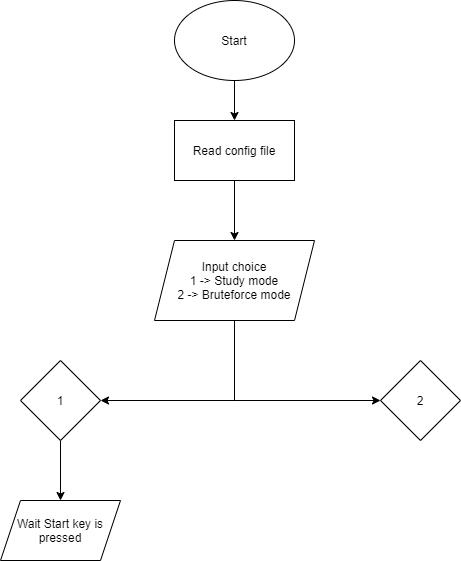

The diagram above was exported from draw.io. Its source (the exported page's mxGraphModel, read from the mxfile embedded in the PNG):
<mxGraphModel dx="1360" dy="802" grid="1" gridSize="10" guides="1" tooltips="1" connect="1" arrows="1" fold="1" page="1" pageScale="1" pageWidth="827" pageHeight="1169" math="0" shadow="0">
  <root>
    <mxCell id="0" />
    <mxCell id="1" parent="0" />
    <mxCell id="Dz3_wdklKyzwdX4crzZT-1" style="edgeStyle=orthogonalEdgeStyle;rounded=0;orthogonalLoop=1;jettySize=auto;html=1;exitX=0.5;exitY=1;exitDx=0;exitDy=0;entryX=0.5;entryY=0;entryDx=0;entryDy=0;" edge="1" parent="1" source="Dz3_wdklKyzwdX4crzZT-2" target="Dz3_wdklKyzwdX4crzZT-9">
      <mxGeometry relative="1" as="geometry" />
    </mxCell>
    <mxCell id="Dz3_wdklKyzwdX4crzZT-2" value="Start" style="ellipse;whiteSpace=wrap;html=1;" vertex="1" parent="1">
      <mxGeometry x="364" y="50" width="120" height="80" as="geometry" />
    </mxCell>
    <mxCell id="Dz3_wdklKyzwdX4crzZT-3" style="edgeStyle=orthogonalEdgeStyle;rounded=0;orthogonalLoop=1;jettySize=auto;html=1;exitX=0.5;exitY=1;exitDx=0;exitDy=0;entryX=1;entryY=0.5;entryDx=0;entryDy=0;" edge="1" parent="1" source="Dz3_wdklKyzwdX4crzZT-5" target="Dz3_wdklKyzwdX4crzZT-6">
      <mxGeometry relative="1" as="geometry">
        <Array as="points">
          <mxPoint x="424" y="450" />
        </Array>
      </mxGeometry>
    </mxCell>
    <mxCell id="Dz3_wdklKyzwdX4crzZT-4" style="edgeStyle=orthogonalEdgeStyle;rounded=0;orthogonalLoop=1;jettySize=auto;html=1;exitX=0.5;exitY=1;exitDx=0;exitDy=0;entryX=0;entryY=0.5;entryDx=0;entryDy=0;" edge="1" parent="1" source="Dz3_wdklKyzwdX4crzZT-5" target="Dz3_wdklKyzwdX4crzZT-7">
      <mxGeometry relative="1" as="geometry" />
    </mxCell>
    <mxCell id="Dz3_wdklKyzwdX4crzZT-5" value="Input choice&lt;br&gt;1 -&amp;gt; Study mode&lt;br&gt;2 -&amp;gt; Bruteforce mode" style="shape=parallelogram;perimeter=parallelogramPerimeter;whiteSpace=wrap;html=1;fixedSize=1;" vertex="1" parent="1">
      <mxGeometry x="344" y="290" width="160" height="80" as="geometry" />
    </mxCell>
    <mxCell id="Dz3_wdklKyzwdX4crzZT-11" style="edgeStyle=orthogonalEdgeStyle;rounded=0;orthogonalLoop=1;jettySize=auto;html=1;exitX=0.5;exitY=1;exitDx=0;exitDy=0;entryX=0.5;entryY=0;entryDx=0;entryDy=0;" edge="1" parent="1" source="Dz3_wdklKyzwdX4crzZT-6" target="Dz3_wdklKyzwdX4crzZT-10">
      <mxGeometry relative="1" as="geometry" />
    </mxCell>
    <mxCell id="Dz3_wdklKyzwdX4crzZT-6" value="1" style="rhombus;whiteSpace=wrap;html=1;" vertex="1" parent="1">
      <mxGeometry x="210" y="410" width="80" height="80" as="geometry" />
    </mxCell>
    <mxCell id="Dz3_wdklKyzwdX4crzZT-7" value="2" style="rhombus;whiteSpace=wrap;html=1;" vertex="1" parent="1">
      <mxGeometry x="570" y="410" width="80" height="80" as="geometry" />
    </mxCell>
    <mxCell id="Dz3_wdklKyzwdX4crzZT-8" style="edgeStyle=orthogonalEdgeStyle;rounded=0;orthogonalLoop=1;jettySize=auto;html=1;exitX=0.5;exitY=1;exitDx=0;exitDy=0;entryX=0.5;entryY=0;entryDx=0;entryDy=0;" edge="1" parent="1" source="Dz3_wdklKyzwdX4crzZT-9" target="Dz3_wdklKyzwdX4crzZT-5">
      <mxGeometry relative="1" as="geometry" />
    </mxCell>
    <mxCell id="Dz3_wdklKyzwdX4crzZT-9" value="Read config file" style="rounded=0;whiteSpace=wrap;html=1;" vertex="1" parent="1">
      <mxGeometry x="364" y="170" width="120" height="60" as="geometry" />
    </mxCell>
    <mxCell id="Dz3_wdklKyzwdX4crzZT-10" value="Wait Start key is pressed" style="shape=parallelogram;perimeter=parallelogramPerimeter;whiteSpace=wrap;html=1;fixedSize=1;" vertex="1" parent="1">
      <mxGeometry x="190" y="550" width="120" height="60" as="geometry" />
    </mxCell>
  </root>
</mxGraphModel>